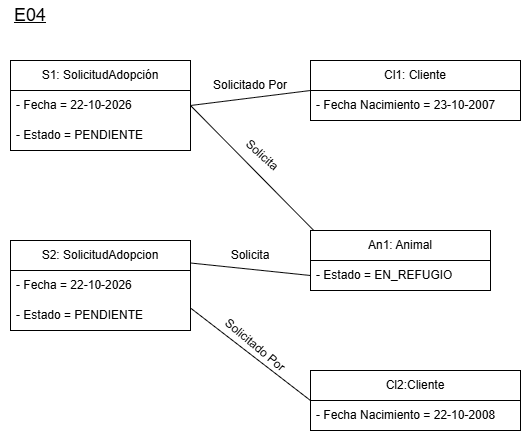

The diagram above was exported from draw.io. Its source (the exported page's mxGraphModel, read from the mxfile embedded in the PNG):
<mxGraphModel dx="863" dy="1171" grid="1" gridSize="10" guides="1" tooltips="1" connect="1" arrows="1" fold="1" page="1" pageScale="1" pageWidth="827" pageHeight="1169" math="0" shadow="0">
  <root>
    <mxCell id="0" />
    <mxCell id="1" parent="0" />
    <mxCell id="tYDVdBEI4uegRsoSJqG4-46" parent="1" style="text;html=1;whiteSpace=wrap;strokeColor=none;fillColor=none;align=center;verticalAlign=middle;rounded=0;" value="&lt;u&gt;&lt;font style=&quot;font-size: 18px;&quot;&gt;E04&lt;/font&gt;&lt;/u&gt;" vertex="1">
      <mxGeometry height="30" width="60" x="50" y="40" as="geometry" />
    </mxCell>
    <mxCell id="tYDVdBEI4uegRsoSJqG4-70" parent="1" style="swimlane;fontStyle=0;childLayout=stackLayout;horizontal=1;startSize=30;horizontalStack=0;resizeParent=1;resizeParentMax=0;resizeLast=0;collapsible=1;marginBottom=0;whiteSpace=wrap;html=1;" value="S1: SolicitudAdopción" vertex="1">
      <mxGeometry height="90" width="180" x="60" y="100" as="geometry" />
    </mxCell>
    <mxCell id="tYDVdBEI4uegRsoSJqG4-71" parent="tYDVdBEI4uegRsoSJqG4-70" style="text;strokeColor=none;fillColor=none;align=left;verticalAlign=middle;spacingLeft=4;spacingRight=4;overflow=hidden;points=[[0,0.5],[1,0.5]];portConstraint=eastwest;rotatable=0;whiteSpace=wrap;html=1;" value="- Fecha = 22-10-2026" vertex="1">
      <mxGeometry height="30" width="180" y="30" as="geometry" />
    </mxCell>
    <mxCell id="tYDVdBEI4uegRsoSJqG4-72" parent="tYDVdBEI4uegRsoSJqG4-70" style="text;strokeColor=none;fillColor=none;align=left;verticalAlign=middle;spacingLeft=4;spacingRight=4;overflow=hidden;points=[[0,0.5],[1,0.5]];portConstraint=eastwest;rotatable=0;whiteSpace=wrap;html=1;" value="- Estado = PENDIENTE" vertex="1">
      <mxGeometry height="30" width="180" y="60" as="geometry" />
    </mxCell>
    <mxCell id="tYDVdBEI4uegRsoSJqG4-74" parent="1" style="swimlane;fontStyle=0;childLayout=stackLayout;horizontal=1;startSize=30;horizontalStack=0;resizeParent=1;resizeParentMax=0;resizeLast=0;collapsible=1;marginBottom=0;whiteSpace=wrap;html=1;" value="S2: SolicitudAdopcion" vertex="1">
      <mxGeometry height="90" width="180" x="60" y="280" as="geometry" />
    </mxCell>
    <mxCell id="tYDVdBEI4uegRsoSJqG4-75" parent="tYDVdBEI4uegRsoSJqG4-74" style="text;strokeColor=none;fillColor=none;align=left;verticalAlign=middle;spacingLeft=4;spacingRight=4;overflow=hidden;points=[[0,0.5],[1,0.5]];portConstraint=eastwest;rotatable=0;whiteSpace=wrap;html=1;" value="- Fecha = 22-10-2026" vertex="1">
      <mxGeometry height="30" width="180" y="30" as="geometry" />
    </mxCell>
    <mxCell id="tYDVdBEI4uegRsoSJqG4-76" parent="tYDVdBEI4uegRsoSJqG4-74" style="text;strokeColor=none;fillColor=none;align=left;verticalAlign=middle;spacingLeft=4;spacingRight=4;overflow=hidden;points=[[0,0.5],[1,0.5]];portConstraint=eastwest;rotatable=0;whiteSpace=wrap;html=1;" value="- Estado = PENDIENTE" vertex="1">
      <mxGeometry height="30" width="180" y="60" as="geometry" />
    </mxCell>
    <mxCell id="tYDVdBEI4uegRsoSJqG4-78" parent="1" style="swimlane;fontStyle=0;childLayout=stackLayout;horizontal=1;startSize=30;horizontalStack=0;resizeParent=1;resizeParentMax=0;resizeLast=0;collapsible=1;marginBottom=0;whiteSpace=wrap;html=1;" value="Cl1: Cliente" vertex="1">
      <mxGeometry height="60" width="210" x="360" y="100" as="geometry" />
    </mxCell>
    <mxCell id="tYDVdBEI4uegRsoSJqG4-79" parent="tYDVdBEI4uegRsoSJqG4-78" style="text;strokeColor=none;fillColor=none;align=left;verticalAlign=middle;spacingLeft=4;spacingRight=4;overflow=hidden;points=[[0,0.5],[1,0.5]];portConstraint=eastwest;rotatable=0;whiteSpace=wrap;html=1;" value="- Fecha Nacimiento = 23-10-2007" vertex="1">
      <mxGeometry height="30" width="210" y="30" as="geometry" />
    </mxCell>
    <mxCell id="tYDVdBEI4uegRsoSJqG4-82" parent="1" style="swimlane;fontStyle=0;childLayout=stackLayout;horizontal=1;startSize=30;horizontalStack=0;resizeParent=1;resizeParentMax=0;resizeLast=0;collapsible=1;marginBottom=0;whiteSpace=wrap;html=1;" value="Cl2:Cliente" vertex="1">
      <mxGeometry height="60" width="210" x="360" y="410" as="geometry" />
    </mxCell>
    <mxCell id="tYDVdBEI4uegRsoSJqG4-83" parent="tYDVdBEI4uegRsoSJqG4-82" style="text;strokeColor=none;fillColor=none;align=left;verticalAlign=middle;spacingLeft=4;spacingRight=4;overflow=hidden;points=[[0,0.5],[1,0.5]];portConstraint=eastwest;rotatable=0;whiteSpace=wrap;html=1;" value="- Fecha Nacimiento = 22-10-2008" vertex="1">
      <mxGeometry height="30" width="210" y="30" as="geometry" />
    </mxCell>
    <mxCell id="tYDVdBEI4uegRsoSJqG4-85" parent="1" style="swimlane;fontStyle=0;childLayout=stackLayout;horizontal=1;startSize=30;horizontalStack=0;resizeParent=1;resizeParentMax=0;resizeLast=0;collapsible=1;marginBottom=0;whiteSpace=wrap;html=1;" value="An1: Animal" vertex="1">
      <mxGeometry height="60" width="180" x="360" y="270" as="geometry" />
    </mxCell>
    <mxCell id="tYDVdBEI4uegRsoSJqG4-87" parent="tYDVdBEI4uegRsoSJqG4-85" style="text;strokeColor=none;fillColor=none;align=left;verticalAlign=middle;spacingLeft=4;spacingRight=4;overflow=hidden;points=[[0,0.5],[1,0.5]];portConstraint=eastwest;rotatable=0;whiteSpace=wrap;html=1;" value="- Estado = EN_REFUGIO" vertex="1">
      <mxGeometry height="30" width="180" y="30" as="geometry" />
    </mxCell>
    <mxCell id="tYDVdBEI4uegRsoSJqG4-93" edge="1" parent="1" source="tYDVdBEI4uegRsoSJqG4-71" style="endArrow=none;html=1;rounded=0;defaultLabelBackgroundColor=page;exitX=1;exitY=0.5;exitDx=0;exitDy=0;entryX=0;entryY=0.5;entryDx=0;entryDy=0;" target="tYDVdBEI4uegRsoSJqG4-78" value="">
      <mxGeometry height="50" relative="1" width="50" as="geometry">
        <mxPoint x="420" y="200" as="sourcePoint" />
        <mxPoint x="470" y="150" as="targetPoint" />
      </mxGeometry>
    </mxCell>
    <mxCell id="tYDVdBEI4uegRsoSJqG4-95" edge="1" parent="1" source="tYDVdBEI4uegRsoSJqG4-70" style="endArrow=none;html=1;rounded=0;defaultLabelBackgroundColor=page;exitX=1;exitY=0.5;exitDx=0;exitDy=0;entryX=0;entryY=0;entryDx=0;entryDy=0;" value="">
      <mxGeometry height="50" relative="1" width="50" as="geometry">
        <mxPoint x="243.25999999999988" y="220" as="sourcePoint" />
        <mxPoint x="363.26" y="270" as="targetPoint" />
      </mxGeometry>
    </mxCell>
    <mxCell id="tYDVdBEI4uegRsoSJqG4-96" edge="1" parent="1" source="tYDVdBEI4uegRsoSJqG4-74" style="endArrow=none;html=1;rounded=0;defaultLabelBackgroundColor=page;exitX=1;exitY=0.25;exitDx=0;exitDy=0;entryX=0;entryY=0.5;entryDx=0;entryDy=0;" target="tYDVdBEI4uegRsoSJqG4-87" value="">
      <mxGeometry height="50" relative="1" width="50" as="geometry">
        <mxPoint x="420" y="200" as="sourcePoint" />
        <mxPoint x="470" y="150" as="targetPoint" />
      </mxGeometry>
    </mxCell>
    <mxCell id="tYDVdBEI4uegRsoSJqG4-97" edge="1" parent="1" source="tYDVdBEI4uegRsoSJqG4-74" style="endArrow=none;html=1;rounded=0;defaultLabelBackgroundColor=page;exitX=1;exitY=0.75;exitDx=0;exitDy=0;entryX=0;entryY=0.5;entryDx=0;entryDy=0;" target="tYDVdBEI4uegRsoSJqG4-82" value="">
      <mxGeometry height="50" relative="1" width="50" as="geometry">
        <mxPoint x="310" y="330" as="sourcePoint" />
        <mxPoint x="430" y="335" as="targetPoint" />
      </mxGeometry>
    </mxCell>
    <mxCell id="tYDVdBEI4uegRsoSJqG4-101" parent="1" style="text;html=1;whiteSpace=wrap;strokeColor=none;fillColor=none;align=center;verticalAlign=middle;rounded=0;" value="Solicitado Por" vertex="1">
      <mxGeometry height="30" width="80" x="260" y="110" as="geometry" />
    </mxCell>
    <mxCell id="tYDVdBEI4uegRsoSJqG4-103" parent="1" style="text;html=1;whiteSpace=wrap;strokeColor=none;fillColor=none;align=center;verticalAlign=middle;rounded=0;" value="Solicita" vertex="1">
      <mxGeometry height="30" width="60" x="270" y="280" as="geometry" />
    </mxCell>
    <mxCell id="tYDVdBEI4uegRsoSJqG4-107" parent="1" style="text;html=1;whiteSpace=wrap;strokeColor=none;fillColor=none;align=center;verticalAlign=middle;rounded=0;rotation=40;" value="Solicitado Por" vertex="1">
      <mxGeometry height="30" width="90" x="260" y="370" as="geometry" />
    </mxCell>
    <mxCell id="tYDVdBEI4uegRsoSJqG4-108" parent="1" style="text;html=1;whiteSpace=wrap;strokeColor=none;fillColor=none;align=center;verticalAlign=middle;rounded=0;rotation=42;" value="Solicita" vertex="1">
      <mxGeometry height="30" width="60" x="282.01076211353313" y="180.00038105676657" as="geometry" />
    </mxCell>
  </root>
</mxGraphModel>